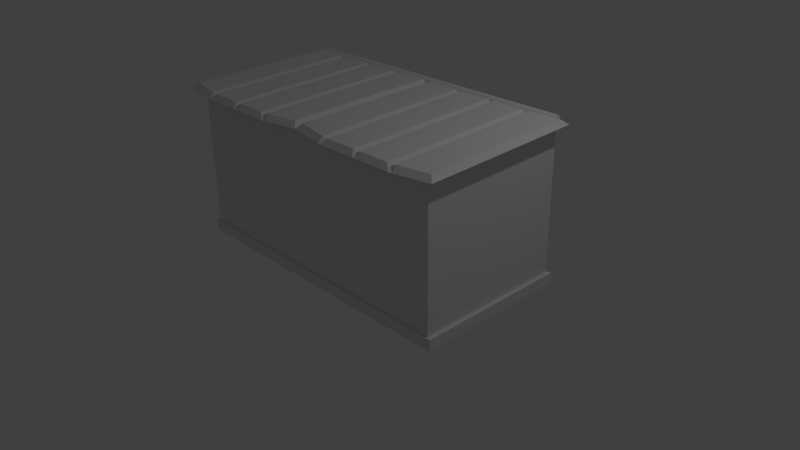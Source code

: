 # Source: TrashCanBin.blend  (saved by Blender 2.72.0; exported with 4.5.12 LTS)
import bpy
from mathutils import Matrix  # noqa: F401  (used for matrix-valued properties, if any)

bpy.ops.wm.read_factory_settings(use_empty=True)
scene = bpy.context.scene
scene.name = 'Scene'

# ---- collections
col_collection_1 = bpy.data.collections.new('Collection 1'); scene.collection.children.link(col_collection_1)

# ---- materials (node trees are filled in below, after node groups)
mat_material = bpy.data.materials.new('Material')
mat_material.alpha_threshold = 0.0
mat_material.use_transparent_shadow = False
mat_material.roughness = 0.5
mat_material.line_color = (0.0, 0.0, 0.0, 1.0)

# ---- material node trees

# ---- world
world_world = bpy.data.worlds.new('World'); scene.world = world_world
world_world.color = (0.05088, 0.05088, 0.05088)
world_world.use_sun_shadow = False
world_world.sun_shadow_jitter_overblur = 0.0
world_world.cycles.sampling_method = 'MANUAL'
world_world.cycles.sample_map_resolution = 256

# ---- cameras
cam_camera = bpy.data.cameras.new('Camera')
cam_camera.clip_end = 100.0
cam_camera.lens = 35.0
cam_camera.sensor_width = 32.0
cam_camera.sensor_height = 18.0
cam_camera.ortho_scale = 7.314
cam_camera.dof.focus_distance = 0.0
cam_camera.dof.aperture_fstop = 128.0

# ---- lights
light_lamp = bpy.data.lights.new('Lamp', 'POINT')
light_lamp.transmission_factor = 0.0
light_lamp.cutoff_distance = 30.0
light_lamp.energy = 100.0
light_lamp.shadow_buffer_clip_start = 1.001
light_lamp.shadow_soft_size = 0.1
light_lamp.shadow_maximum_resolution = 0.006
light_lamp.use_absolute_resolution = True
light_lamp.cycles.use_multiple_importance_sampling = False

# ---- meshes
me_cube = bpy.data.meshes.new('Cube')
me_cube.from_pydata([(1.0, 1.0, -1.009), (1.0, -1.0, -1.009), (-1.0, -1.0, -1.009), (-1.0, 1.0, -1.009), (1.0, 1.0, 0.991), (1.0, -1.0, 0.991), (-1.0, -1.0, 0.991), (-1.0, 1.0, 0.991), (0.9198, 0.9198, 0.991), (0.9198, -0.9198, 0.991), (-0.9198, 0.9198, 0.991), (-0.9198, -0.9198, 0.991), (0.9198, 0.9198, -0.9253), (0.9198, -0.9198, -0.9253), (-0.9198, 0.9198, -0.9253), (-0.9198, -0.9198, -0.9253), (1.0, -1.0, -0.8661), (1.0, 1.0, -0.8661), (0.9917, 0.9653, 1.05), (-1.005, 0.9653, 1.05), (0.9917, 0.9664, 1.062), (-1.005, 0.9664, 1.062), (0.9917, 0.9698, 1.073), (-1.005, 0.9698, 1.073), (0.9917, 0.9752, 1.083), (-1.005, 0.9752, 1.083), (0.9917, 0.9826, 1.092), (-1.005, 0.9826, 1.092), (0.9917, 0.9915, 1.099), (-1.005, 0.9915, 1.099), (0.9917, 1.002, 1.105), (-1.005, 1.002, 1.105), (0.9917, 1.013, 1.108), (-1.005, 1.013, 1.108), (0.9917, 1.024, 1.109), (-1.005, 1.024, 1.109), (0.9917, 1.036, 1.108), (-1.005, 1.036, 1.108), (0.9917, 1.047, 1.105), (-1.005, 1.047, 1.105), (0.9917, 1.057, 1.099), (-1.005, 1.057, 1.099), (0.9917, 1.066, 1.092), (-1.005, 1.066, 1.092), (0.9917, 1.073, 1.083), (-1.005, 1.073, 1.083), (0.9917, 1.079, 1.073), (-1.005, 1.079, 1.073), (0.9917, 1.082, 1.062), (-1.005, 1.082, 1.062), (0.9917, 1.083, 1.05), (-1.005, 1.083, 1.05), (0.9917, 1.082, 1.038), (-1.005, 1.082, 1.038), (0.9917, 1.079, 1.027), (-1.005, 1.079, 1.027), (0.9917, 1.073, 1.017), (-1.005, 1.073, 1.017), (0.9917, 1.066, 1.008), (-1.005, 1.066, 1.008), (0.9917, 1.057, 1.001), (-1.005, 1.057, 1.001), (0.9917, 1.047, 0.9955), (-1.005, 1.047, 0.9955), (0.9917, 1.036, 0.9921), (-1.005, 1.036, 0.9921), (0.9917, 1.024, 0.991), (-1.005, 1.024, 0.991), (0.9917, 1.013, 0.9921), (-1.005, 1.013, 0.9921), (0.9917, 1.002, 0.9955), (-1.005, 1.002, 0.9955), (0.9917, 0.9915, 1.001), (-1.005, 0.9915, 1.001), (0.9917, 0.9826, 1.008), (-1.005, 0.9826, 1.008), (0.9917, 0.9752, 1.017), (-1.005, 0.9752, 1.017), (0.9917, 0.9698, 1.027), (-1.005, 0.9698, 1.027), (0.9917, 0.9664, 1.038), (-1.005, 0.9664, 1.038), (-1.0, -1.0, -0.8661), (-1.0, 1.0, -0.8661), (1.029, 1.029, -1.011), (1.029, -1.029, -1.011), (-1.029, -1.029, -1.011), (-1.029, 1.029, -1.011), (1.029, -1.029, -0.864), (1.029, 1.029, -0.864), (-1.029, -1.029, -0.864), (-1.029, 1.029, -0.864), (0.03123, -1.036, 1.05), (1.04, -1.036, 1.05), (0.03123, 0.9678, 1.092), (1.04, 0.9678, 1.092), (-0.003788, -1.099, 0.9854), (1.075, -1.099, 0.9854), (-0.003788, 1.037, 1.035), (1.075, 1.037, 1.035), (0.2582, -1.185, 0.9751), (0.5358, -1.185, 0.9751), (0.8134, -1.185, 0.9751), (0.8134, 1.013, 1.034), (0.5358, 1.013, 1.034), (0.2582, 1.013, 1.034), (0.7953, 0.9416, 1.062), (0.5358, 0.9416, 1.062), (0.2762, 0.9416, 1.062), (0.2762, -1.117, 1.01), (0.5358, -1.117, 1.01), (0.7953, -1.117, 1.01), (0.2308, 1.016, 1.034), (0.2506, 0.9443, 1.093), (0.2506, -1.112, 1.042), (0.2308, -1.176, 0.9761), (0.3031, -1.12, 1.041), (0.3031, 0.9416, 1.093), (0.287, 1.013, 1.034), (0.287, -1.185, 0.9751), (0.5641, -1.12, 1.041), (0.5641, 0.9416, 1.093), (0.5661, 1.013, 1.034), (0.5661, -1.185, 0.9751), (0.5117, -1.12, 1.041), (0.51, -1.185, 0.9751), (0.5117, 0.9416, 1.093), (0.51, 1.013, 1.034), (0.8399, -1.176, 0.9761), (0.8202, -1.112, 1.042), (0.8202, 0.9442, 1.093), (0.8399, 1.015, 1.034), (0.7693, -1.12, 1.041), (0.786, -1.185, 0.9751), (0.7693, 0.9416, 1.093), (0.786, 1.013, 1.034), (-1.051, -1.036, 1.05), (-0.04173, -1.036, 1.05), (-1.051, 0.9678, 1.092), (-0.04173, 0.9678, 1.092), (-1.086, -1.099, 0.9854), (-0.006717, -1.099, 0.9854), (-1.086, 1.037, 1.035), (-0.006717, 1.037, 1.035), (-0.8239, -1.185, 0.9751), (-0.5463, -1.185, 0.9751), (-0.2687, -1.185, 0.9751), (-0.2687, 1.013, 1.034), (-0.5463, 1.013, 1.034), (-0.8239, 1.013, 1.034), (-0.2867, 0.9416, 1.062), (-0.5463, 0.9416, 1.062), (-0.8058, 0.9416, 1.062), (-0.8058, -1.117, 1.01), (-0.5463, -1.117, 1.01), (-0.2867, -1.117, 1.01), (-0.8512, 1.016, 1.034), (-0.8314, 0.9443, 1.093), (-0.8314, -1.112, 1.042), (-0.8512, -1.176, 0.9761), (-0.7789, -1.12, 1.041), (-0.7789, 0.9416, 1.093), (-0.795, 1.013, 1.034), (-0.795, -1.185, 0.9751), (-0.5179, -1.12, 1.041), (-0.5179, 0.9416, 1.093), (-0.516, 1.013, 1.034), (-0.516, -1.185, 0.9751), (-0.5704, -1.12, 1.041), (-0.572, -1.185, 0.9751), (-0.5704, 0.9416, 1.093), (-0.572, 1.013, 1.034), (-0.2421, -1.176, 0.9761), (-0.2619, -1.112, 1.042), (-0.2619, 0.9442, 1.093), (-0.2421, 1.015, 1.034), (-0.3128, -1.12, 1.041), (-0.296, -1.185, 0.9751), (-0.3128, 0.9416, 1.093), (-0.296, 1.013, 1.034)], [], [(0, 1, 2, 3), (10, 11, 15, 14), (17, 4, 5, 16), (16, 5, 6, 82), (82, 6, 7, 83), (83, 17, 89, 91), (8, 9, 5, 4), (10, 8, 4, 7), (9, 11, 6, 5), (11, 10, 7, 6), (12, 14, 15, 13), (11, 9, 13, 15), (8, 10, 14, 12), (9, 8, 12, 13), (132, 134, 106, 111), (18, 19, 21, 20), (124, 126, 107, 110), (20, 21, 23, 22), (114, 113, 108, 109), (22, 23, 25, 24), (133, 102, 103, 135), (24, 25, 27, 26), (125, 101, 104, 127), (26, 27, 29, 28), (115, 100, 105, 112), (28, 29, 31, 30), (132, 111, 102, 133), (30, 31, 33, 32), (124, 110, 101, 125), (32, 33, 35, 34), (114, 109, 100, 115), (34, 35, 37, 36), (117, 108, 105, 118), (36, 37, 39, 38), (121, 107, 104, 122), (38, 39, 41, 40), (130, 106, 103, 131), (40, 41, 43, 42), (113, 94, 98, 112), (42, 43, 45, 44), (93, 95, 99, 97), (44, 45, 47, 46), (129, 93, 97, 128), (46, 47, 49, 48), (94, 92, 96, 98), (48, 49, 51, 50), (128, 97, 99, 131), (50, 51, 53, 52), (129, 130, 95, 93), (52, 53, 55, 54), (1, 0, 84, 85), (54, 55, 57, 56), (0, 3, 87, 84), (56, 57, 59, 58), (2, 1, 85, 86), (58, 59, 61, 60), (3, 2, 86, 87), (60, 61, 63, 62), (84, 89, 88, 85), (62, 63, 65, 64), (85, 88, 90, 86), (64, 65, 67, 66), (86, 90, 91, 87), (66, 67, 69, 68), (89, 84, 87, 91), (68, 69, 71, 70), (4, 17, 83, 7), (70, 71, 73, 72), (82, 83, 91, 90), (72, 73, 75, 74), (16, 82, 90, 88), (74, 75, 77, 76), (17, 16, 88, 89), (76, 77, 79, 78), (21, 19, 81, 79, 77, 75, 73, 71, 69, 67, 65, 63, 61, 59, 57, 55, 53, 51, 49, 47, 45, 43, 41, 39, 37, 35, 33, 31, 29, 27, 25, 23), (80, 81, 19, 18), (78, 79, 81, 80), (18, 20, 22, 24, 26, 28, 30, 32, 34, 36, 38, 40, 42, 44, 46, 48, 50, 52, 54, 56, 58, 60, 62, 64, 66, 68, 70, 72, 74, 76, 78, 80), (92, 94, 113, 114), (96, 115, 112, 98), (92, 114, 115, 96), (108, 113, 112, 105), (109, 108, 117, 116), (100, 119, 118, 105), (109, 116, 119, 100), (126, 117, 118, 127), (110, 107, 121, 120), (101, 123, 122, 104), (110, 120, 123, 101), (134, 121, 122, 135), (116, 117, 126, 124), (119, 125, 127, 118), (116, 124, 125, 119), (107, 126, 127, 104), (95, 130, 131, 99), (111, 129, 128, 102), (102, 128, 131, 103), (111, 106, 130, 129), (120, 121, 134, 132), (123, 133, 135, 122), (120, 132, 133, 123), (106, 134, 135, 103), (176, 178, 150, 155), (168, 170, 151, 154), (158, 157, 152, 153), (177, 146, 147, 179), (169, 145, 148, 171), (159, 144, 149, 156), (176, 155, 146, 177), (168, 154, 145, 169), (158, 153, 144, 159), (161, 152, 149, 162), (165, 151, 148, 166), (174, 150, 147, 175), (157, 138, 142, 156), (137, 139, 143, 141), (173, 137, 141, 172), (138, 136, 140, 142), (172, 141, 143, 175), (173, 174, 139, 137), (136, 138, 157, 158), (140, 159, 156, 142), (136, 158, 159, 140), (152, 157, 156, 149), (153, 152, 161, 160), (144, 163, 162, 149), (153, 160, 163, 144), (170, 161, 162, 171), (154, 151, 165, 164), (145, 167, 166, 148), (154, 164, 167, 145), (178, 165, 166, 179), (160, 161, 170, 168), (163, 169, 171, 162), (160, 168, 169, 163), (151, 170, 171, 148), (139, 174, 175, 143), (155, 173, 172, 146), (146, 172, 175, 147), (155, 150, 174, 173), (164, 165, 178, 176), (167, 177, 179, 166), (164, 176, 177, 167), (150, 178, 179, 147)])
me_cube.materials.append(mat_material)
me_cube.use_remesh_preserve_volume = False
me_cube.use_remesh_preserve_attributes = False
me_cube.use_mirror_vertex_groups = False
me_cube.update()

# ---- objects
ob_cube = bpy.data.objects.new('Cube', me_cube)
ob_lamp = bpy.data.objects.new('Lamp', light_lamp)
ob_camera = bpy.data.objects.new('Camera', cam_camera)

# ---- transforms, parenting, visibility, modifiers, constraints
ob_cube.location = (0.0, 0.0, 1.004)
ob_cube.scale = (1.982, 1.0, 1.0)
ob_cube.lock_rotations_4d = False
ob_cube.empty_display_type = 'ARROWS'
ob_cube.lineart.crease_threshold = 0.0
ob_lamp.location = (4.076, 1.005, 5.904)
ob_lamp.rotation_euler = (0.6503, 0.05522, 1.866)
ob_lamp.lock_rotations_4d = False
ob_lamp.empty_display_type = 'ARROWS'
ob_lamp.color = (0.0, 0.0, 0.0, 0.0)
ob_lamp.lineart.crease_threshold = 0.0
ob_camera.location = (7.481, -6.508, 5.344)
ob_camera.rotation_euler = (1.109, 0.01082, 0.8149)
ob_camera.lock_rotations_4d = False
ob_camera.empty_display_type = 'ARROWS'
ob_camera.color = (0.0, 0.0, 0.0, 0.0)
ob_camera.display_type = 'WIRE'
ob_camera.lineart.crease_threshold = 0.0

# ---- collection membership
col_collection_1.objects.link(ob_cube)
col_collection_1.objects.link(ob_lamp)
col_collection_1.objects.link(ob_camera)

# ---- scene / render settings (as saved in the file)
scene.camera = ob_camera
scene.frame_start = 1; scene.frame_end = 250; scene.frame_set(1)
scene.render.engine = 'BLENDER_EEVEE_NEXT'
scene.render.resolution_percentage = 50
scene.render.dither_intensity = 0.0
scene.cycles.use_denoising = False
scene.cycles.samples = 10
scene.cycles.sampling_pattern = 'TABULATED_SOBOL'
scene.cycles.light_sampling_threshold = 0.0
scene.cycles.use_adaptive_sampling = False
scene.cycles.use_light_tree = False
scene.cycles.blur_glossy = 0.0
scene.cycles.pixel_filter_type = 'GAUSSIAN'
scene.cycles.sample_clamp_indirect = 0.0
scene.view_settings.view_transform = 'Standard'
bpy.context.view_layer.update()
